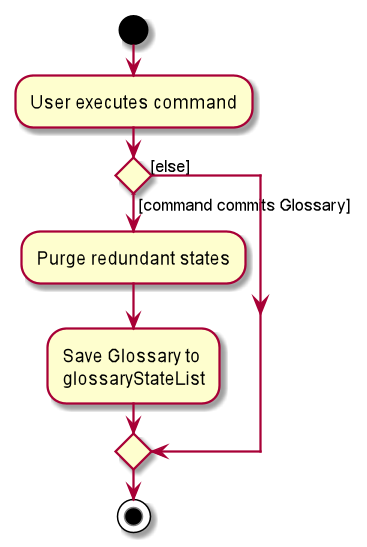

The diagram above was rendered by PlantUML. Its source (embedded in the PNG):
@startuml
start
:User executes command;


if () then ([command commits Glossary])
    :Purge redundant states;
    :Save Glossary to
    glossaryStateList;
else ([else])
endif
stop
@enduml